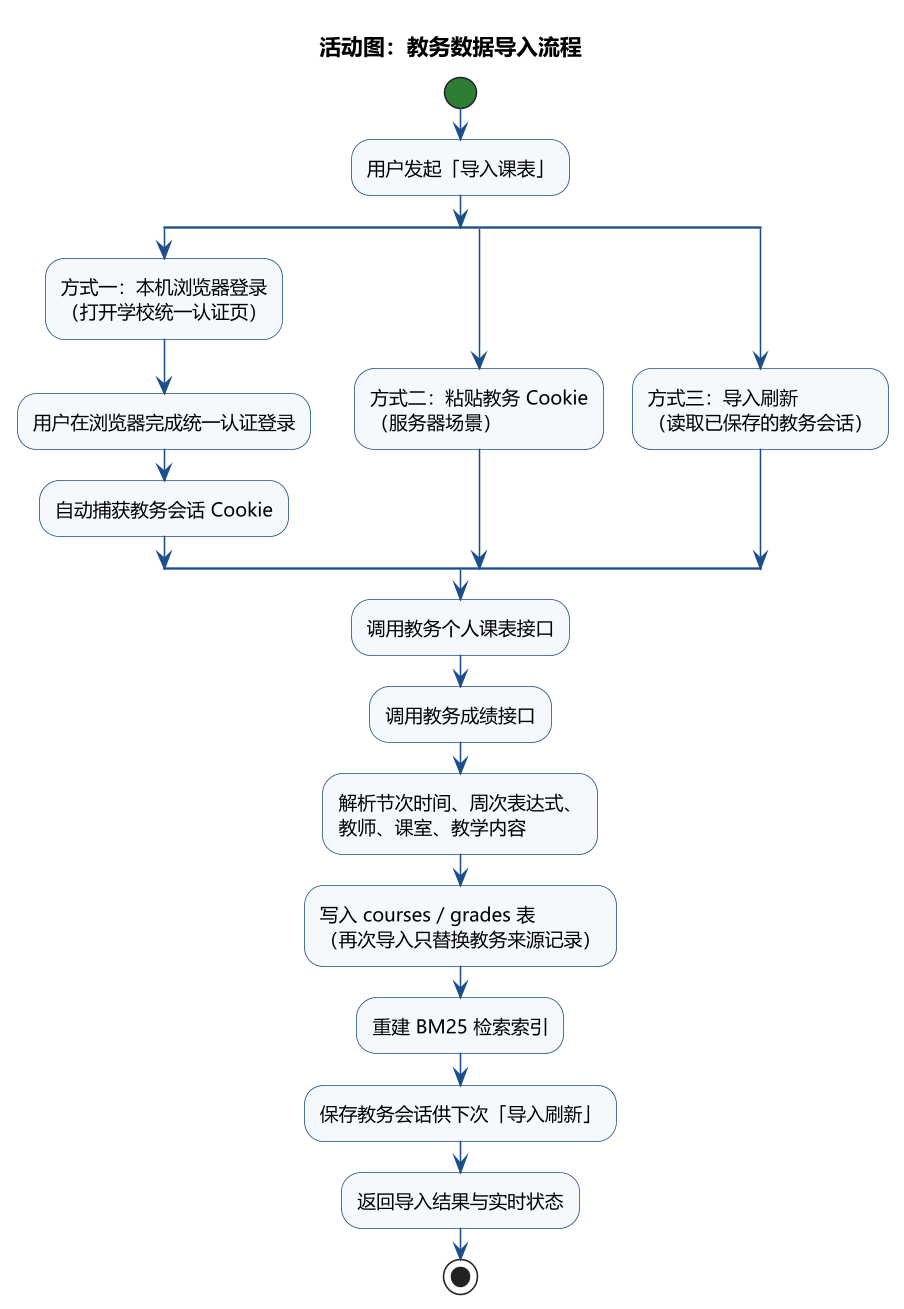

The diagram above was rendered by PlantUML. Its source (embedded in the PNG):
@startuml
!include style.puml
title 活动图：教务数据导入流程

start
:用户发起「导入课表」;
split
  :方式一：本机浏览器登录\n（打开学校统一认证页）;
  :用户在浏览器完成统一认证登录;
  :自动捕获教务会话 Cookie;
split again
  :方式二：粘贴教务 Cookie\n（服务器场景）;
split again
  :方式三：导入刷新\n（读取已保存的教务会话）;
end split
:调用教务个人课表接口;
:调用教务成绩接口;
:解析节次时间、周次表达式、\n教师、课室、教学内容;
:写入 courses / grades 表\n（再次导入只替换教务来源记录）;
:重建 BM25 检索索引;
:保存教务会话供下次「导入刷新」;
:返回导入结果与实时状态;
stop
@enduml